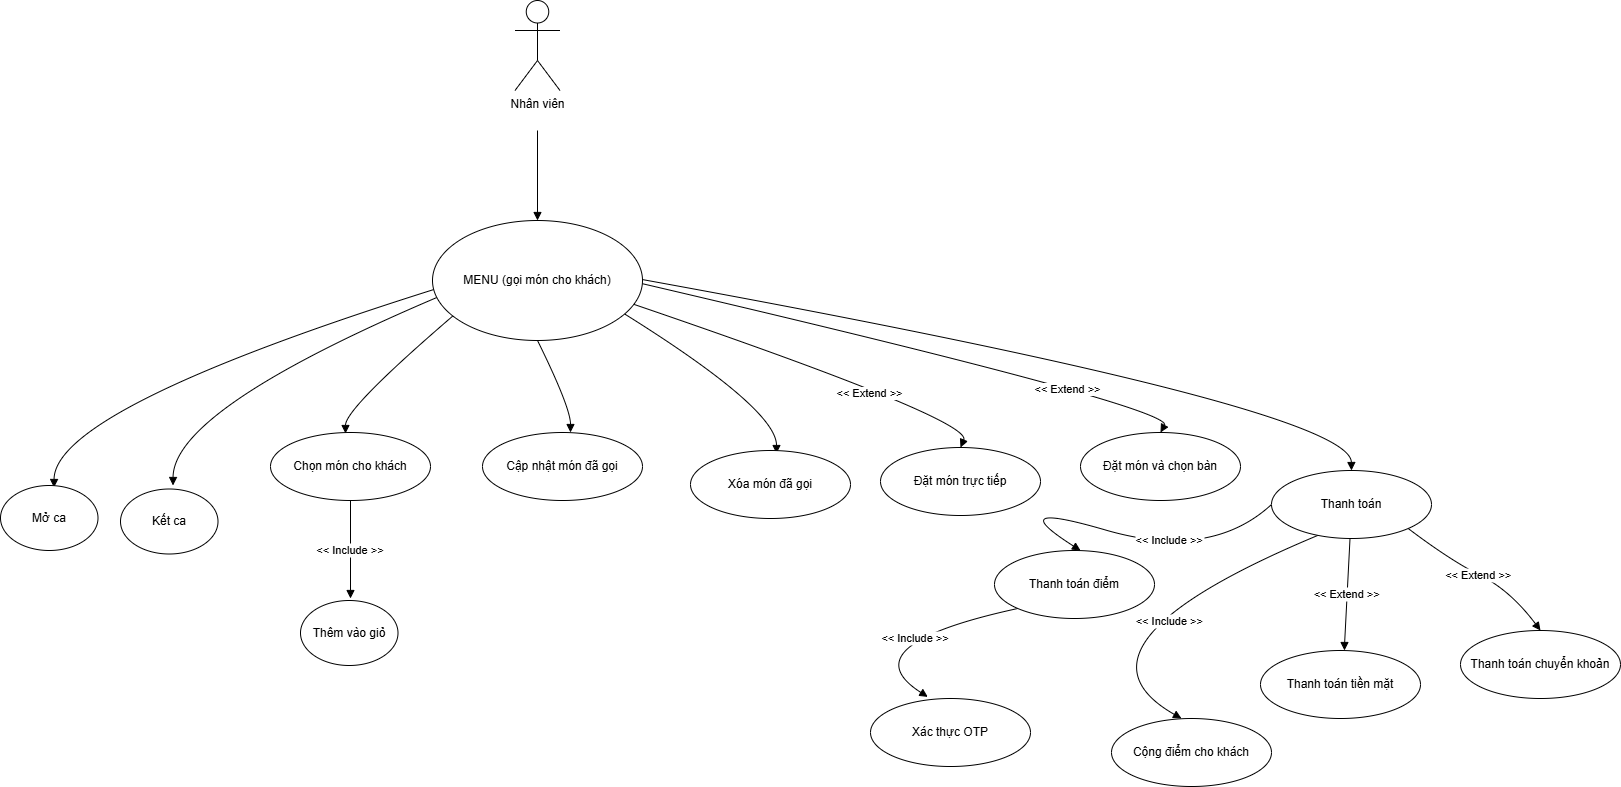

The diagram above was exported from draw.io. Its source (the exported page's mxGraphModel, read from the mxfile embedded in the PNG):
<mxGraphModel dx="1603" dy="2063" grid="1" gridSize="10" guides="1" tooltips="1" connect="1" arrows="1" fold="1" page="1" pageScale="1" pageWidth="850" pageHeight="1100" math="0" shadow="0">
  <root>
    <mxCell id="0" />
    <mxCell id="1" parent="0" />
    <mxCell id="nijOZvq_CYah-HHvwAbL-46" value="" style="curved=1;startArrow=none;endArrow=block;entryX=0.5;entryY=0;rounded=0;entryDx=0;entryDy=0;" edge="1" parent="1" target="nijOZvq_CYah-HHvwAbL-63">
      <mxGeometry relative="1" as="geometry">
        <Array as="points" />
        <mxPoint x="537" y="80" as="sourcePoint" />
        <mxPoint x="536" y="124" as="targetPoint" />
      </mxGeometry>
    </mxCell>
    <mxCell id="nijOZvq_CYah-HHvwAbL-47" value="" style="curved=1;startArrow=none;endArrow=block;exitX=0;exitY=0.63;entryX=0.5;entryY=0;rounded=0;" edge="1" parent="1">
      <mxGeometry relative="1" as="geometry">
        <Array as="points">
          <mxPoint x="54" y="357" />
        </Array>
        <mxPoint x="450.6882644430582" y="233.58489694814148" as="sourcePoint" />
        <mxPoint x="53.5" y="437" as="targetPoint" />
      </mxGeometry>
    </mxCell>
    <mxCell id="nijOZvq_CYah-HHvwAbL-48" value="" style="curved=1;startArrow=none;endArrow=block;exitX=0;exitY=0.67;entryX=0.5;entryY=0;rounded=0;" edge="1" parent="1">
      <mxGeometry relative="1" as="geometry">
        <Array as="points">
          <mxPoint x="173" y="357" />
        </Array>
        <mxPoint x="452.61687538157" y="240.12924685922917" as="sourcePoint" />
        <mxPoint x="172.5" y="435" as="targetPoint" />
      </mxGeometry>
    </mxCell>
    <mxCell id="nijOZvq_CYah-HHvwAbL-49" value="" style="curved=1;startArrow=none;endArrow=block;exitX=0;exitY=0.81;entryX=0.5;entryY=0;rounded=0;" edge="1" parent="1">
      <mxGeometry relative="1" as="geometry">
        <Array as="points">
          <mxPoint x="345" y="357" />
        </Array>
        <mxPoint x="461.0230692311045" y="258.07016227968256" as="sourcePoint" />
        <mxPoint x="345.0000000000002" y="382.99999999999955" as="targetPoint" />
      </mxGeometry>
    </mxCell>
    <mxCell id="nijOZvq_CYah-HHvwAbL-50" value="&lt;&lt; Include &gt;&gt;" style="curved=1;startArrow=none;endArrow=block;exitX=0.5;exitY=1;entryX=0.5;entryY=0;rounded=0;exitDx=0;exitDy=0;" edge="1" parent="1" source="nijOZvq_CYah-HHvwAbL-67">
      <mxGeometry relative="1" as="geometry">
        <Array as="points" />
        <mxPoint x="345.0000000000002" y="557" as="sourcePoint" />
        <mxPoint x="350.0000000000002" y="548" as="targetPoint" />
      </mxGeometry>
    </mxCell>
    <mxCell id="nijOZvq_CYah-HHvwAbL-51" value="" style="curved=1;startArrow=none;endArrow=block;exitX=0.5;exitY=1;entryX=0.5;entryY=0;rounded=0;exitDx=0;exitDy=0;" edge="1" parent="1" source="nijOZvq_CYah-HHvwAbL-63">
      <mxGeometry relative="1" as="geometry">
        <Array as="points">
          <mxPoint x="570" y="357" />
        </Array>
        <mxPoint x="547.5615576301605" y="299.2372075730268" as="sourcePoint" />
        <mxPoint x="570" y="382" as="targetPoint" />
      </mxGeometry>
    </mxCell>
    <mxCell id="nijOZvq_CYah-HHvwAbL-52" value="" style="curved=1;startArrow=none;endArrow=block;exitX=1;exitY=0.79;entryX=0.5;entryY=0;rounded=0;" edge="1" parent="1">
      <mxGeometry relative="1" as="geometry">
        <Array as="points">
          <mxPoint x="776" y="357" />
        </Array>
        <mxPoint x="612.1784504606646" y="256.05500749532393" as="sourcePoint" />
        <mxPoint x="776" y="403" as="targetPoint" />
      </mxGeometry>
    </mxCell>
    <mxCell id="nijOZvq_CYah-HHvwAbL-53" value="" style="curved=1;startArrow=none;endArrow=block;exitX=1;exitY=0.65;entryX=0.5;entryY=0;rounded=0;entryDx=0;entryDy=0;" edge="1" parent="1" target="nijOZvq_CYah-HHvwAbL-72">
      <mxGeometry relative="1" as="geometry">
        <Array as="points">
          <mxPoint x="972" y="369" />
        </Array>
        <mxPoint x="620.2607206499588" y="249.3797351355297" as="sourcePoint" />
        <mxPoint x="958" y="394" as="targetPoint" />
      </mxGeometry>
    </mxCell>
    <mxCell id="nijOZvq_CYah-HHvwAbL-83" value="&amp;lt;&amp;lt; Extend &amp;gt;&amp;gt;" style="edgeLabel;html=1;align=center;verticalAlign=middle;resizable=0;points=[];" vertex="1" connectable="0" parent="nijOZvq_CYah-HHvwAbL-53">
      <mxGeometry x="0.317" y="-8" relative="1" as="geometry">
        <mxPoint as="offset" />
      </mxGeometry>
    </mxCell>
    <mxCell id="nijOZvq_CYah-HHvwAbL-54" value="" style="curved=1;startArrow=none;endArrow=block;exitX=1;exitY=0.6;rounded=0;entryX=0.5;entryY=0;entryDx=0;entryDy=0;" edge="1" parent="1" target="nijOZvq_CYah-HHvwAbL-73">
      <mxGeometry relative="1" as="geometry">
        <Array as="points">
          <mxPoint x="1174" y="357" />
        </Array>
        <mxPoint x="622.4091330735175" y="228.6571822792323" as="sourcePoint" />
        <mxPoint x="1164" y="380" as="targetPoint" />
      </mxGeometry>
    </mxCell>
    <mxCell id="nijOZvq_CYah-HHvwAbL-82" value="&amp;lt;&amp;lt; Extend &amp;gt;&amp;gt;" style="edgeLabel;html=1;align=center;verticalAlign=middle;resizable=0;points=[];" vertex="1" connectable="0" parent="nijOZvq_CYah-HHvwAbL-54">
      <mxGeometry x="0.539" y="-7" relative="1" as="geometry">
        <mxPoint x="-1" y="-1" as="offset" />
      </mxGeometry>
    </mxCell>
    <mxCell id="nijOZvq_CYah-HHvwAbL-55" value="" style="curved=1;startArrow=none;endArrow=block;exitX=1;exitY=0.58;entryX=0.5;entryY=0;rounded=0;entryDx=0;entryDy=0;" edge="1" parent="1" target="nijOZvq_CYah-HHvwAbL-74">
      <mxGeometry relative="1" as="geometry">
        <Array as="points">
          <mxPoint x="1350" y="357" />
        </Array>
        <mxPoint x="622.9400603882459" y="225.61711789213473" as="sourcePoint" />
        <mxPoint x="1349.9999999999995" y="417" as="targetPoint" />
      </mxGeometry>
    </mxCell>
    <mxCell id="nijOZvq_CYah-HHvwAbL-56" value="&lt;&lt; Include &gt;&gt;" style="curved=1;startArrow=none;endArrow=block;exitX=0;exitY=1;rounded=0;entryX=0.462;entryY=-0.013;entryDx=0;entryDy=0;entryPerimeter=0;exitDx=0;exitDy=0;" edge="1" parent="1" source="nijOZvq_CYah-HHvwAbL-77">
      <mxGeometry x="-0.2103" y="7" relative="1" as="geometry">
        <Array as="points">
          <mxPoint x="847" y="595" />
        </Array>
        <mxPoint x="1298.705407140219" y="483.33659414354315" as="sourcePoint" />
        <mxPoint x="927.288" y="646.3880000000004" as="targetPoint" />
        <mxPoint as="offset" />
      </mxGeometry>
    </mxCell>
    <mxCell id="nijOZvq_CYah-HHvwAbL-57" value="&lt;&lt; Include &gt;&gt;" style="curved=1;startArrow=none;endArrow=block;exitX=0.297;exitY=0.947;entryX=0.5;entryY=0;rounded=0;exitDx=0;exitDy=0;exitPerimeter=0;" edge="1" parent="1" source="nijOZvq_CYah-HHvwAbL-74">
      <mxGeometry x="-0.2183" y="22" relative="1" as="geometry">
        <Array as="points">
          <mxPoint x="1053" y="595" />
        </Array>
        <mxPoint x="1301.134948402806" y="490.52332167082113" as="sourcePoint" />
        <mxPoint x="1181" y="668" as="targetPoint" />
        <mxPoint as="offset" />
      </mxGeometry>
    </mxCell>
    <mxCell id="nijOZvq_CYah-HHvwAbL-58" value="&lt;&lt; Extend &gt;&gt;" style="curved=1;startArrow=none;endArrow=block;entryX=0.5;entryY=0;rounded=0;" edge="1" parent="1" source="nijOZvq_CYah-HHvwAbL-74">
      <mxGeometry relative="1" as="geometry">
        <Array as="points">
          <mxPoint x="1344" y="595" />
        </Array>
        <mxPoint x="1347.881693967542" y="522.9576508114437" as="sourcePoint" />
        <mxPoint x="1344" y="600" as="targetPoint" />
      </mxGeometry>
    </mxCell>
    <mxCell id="nijOZvq_CYah-HHvwAbL-59" value="&lt;&lt; Extend &gt;&gt;" style="curved=1;startArrow=none;endArrow=block;exitX=1;exitY=1;rounded=0;exitDx=0;exitDy=0;entryX=0.5;entryY=0;entryDx=0;entryDy=0;" edge="1" parent="1" source="nijOZvq_CYah-HHvwAbL-74" target="nijOZvq_CYah-HHvwAbL-76">
      <mxGeometry relative="1" as="geometry">
        <Array as="points">
          <mxPoint x="1450" y="510" />
          <mxPoint x="1510" y="540" />
        </Array>
        <mxPoint x="1396.6349860758328" y="495.1828924809497" as="sourcePoint" />
        <mxPoint x="1550" y="580" as="targetPoint" />
      </mxGeometry>
    </mxCell>
    <mxCell id="nijOZvq_CYah-HHvwAbL-60" value="Nhân viên&lt;div&gt;&lt;br&gt;&lt;/div&gt;" style="shape=umlActor;verticalLabelPosition=bottom;verticalAlign=top;html=1;outlineConnect=0;" vertex="1" parent="1">
      <mxGeometry x="514.5" y="-50" width="45" height="90" as="geometry" />
    </mxCell>
    <mxCell id="nijOZvq_CYah-HHvwAbL-63" value="MENU (gọi món cho khách)" style="ellipse;whiteSpace=wrap;html=1;" vertex="1" parent="1">
      <mxGeometry x="432" y="170" width="210" height="120" as="geometry" />
    </mxCell>
    <mxCell id="nijOZvq_CYah-HHvwAbL-64" value="Mở ca" style="ellipse;whiteSpace=wrap;html=1;" vertex="1" parent="1">
      <mxGeometry y="435" width="97.5" height="65" as="geometry" />
    </mxCell>
    <mxCell id="nijOZvq_CYah-HHvwAbL-65" value="Kết ca" style="ellipse;whiteSpace=wrap;html=1;" vertex="1" parent="1">
      <mxGeometry x="120" y="438.5" width="97.5" height="65" as="geometry" />
    </mxCell>
    <mxCell id="nijOZvq_CYah-HHvwAbL-67" value="Chọn món cho khách" style="ellipse;whiteSpace=wrap;html=1;" vertex="1" parent="1">
      <mxGeometry x="270" y="382" width="160" height="68" as="geometry" />
    </mxCell>
    <mxCell id="nijOZvq_CYah-HHvwAbL-68" value="Thêm vào giỏ" style="ellipse;whiteSpace=wrap;html=1;" vertex="1" parent="1">
      <mxGeometry x="300" y="550" width="97.5" height="65" as="geometry" />
    </mxCell>
    <mxCell id="nijOZvq_CYah-HHvwAbL-69" value="Cập nhật món đã gọi" style="ellipse;whiteSpace=wrap;html=1;" vertex="1" parent="1">
      <mxGeometry x="482" y="382" width="160" height="68" as="geometry" />
    </mxCell>
    <mxCell id="nijOZvq_CYah-HHvwAbL-70" value="Xóa món đã gọi" style="ellipse;whiteSpace=wrap;html=1;" vertex="1" parent="1">
      <mxGeometry x="690" y="400" width="160" height="68" as="geometry" />
    </mxCell>
    <mxCell id="nijOZvq_CYah-HHvwAbL-72" value="Đặt món trực tiếp" style="ellipse;whiteSpace=wrap;html=1;" vertex="1" parent="1">
      <mxGeometry x="880" y="397" width="160" height="68" as="geometry" />
    </mxCell>
    <mxCell id="nijOZvq_CYah-HHvwAbL-73" value="Đặt món và chọn bàn" style="ellipse;whiteSpace=wrap;html=1;" vertex="1" parent="1">
      <mxGeometry x="1080" y="382" width="160" height="68" as="geometry" />
    </mxCell>
    <mxCell id="nijOZvq_CYah-HHvwAbL-74" value="Thanh toán" style="ellipse;whiteSpace=wrap;html=1;" vertex="1" parent="1">
      <mxGeometry x="1271" y="420" width="160" height="68" as="geometry" />
    </mxCell>
    <mxCell id="nijOZvq_CYah-HHvwAbL-75" value="Thanh toán tiền mặt" style="ellipse;whiteSpace=wrap;html=1;" vertex="1" parent="1">
      <mxGeometry x="1260" y="600" width="160" height="68" as="geometry" />
    </mxCell>
    <mxCell id="nijOZvq_CYah-HHvwAbL-76" value="Thanh toán chuyển khoản" style="ellipse;whiteSpace=wrap;html=1;" vertex="1" parent="1">
      <mxGeometry x="1460" y="580" width="160" height="68" as="geometry" />
    </mxCell>
    <mxCell id="nijOZvq_CYah-HHvwAbL-77" value="Thanh toán điểm" style="ellipse;whiteSpace=wrap;html=1;" vertex="1" parent="1">
      <mxGeometry x="994" y="500" width="160" height="68" as="geometry" />
    </mxCell>
    <mxCell id="nijOZvq_CYah-HHvwAbL-79" value="&lt;&lt; Include &gt;&gt;" style="curved=1;startArrow=none;endArrow=block;exitX=0;exitY=0.5;rounded=0;entryX=0.462;entryY=-0.013;entryDx=0;entryDy=0;entryPerimeter=0;exitDx=0;exitDy=0;" edge="1" parent="1" source="nijOZvq_CYah-HHvwAbL-74">
      <mxGeometry x="-0.3578" y="-8" relative="1" as="geometry">
        <Array as="points">
          <mxPoint x="1210" y="510" />
          <mxPoint x="1000" y="449" />
        </Array>
        <mxPoint x="1300.9999999999973" y="306" as="sourcePoint" />
        <mxPoint x="1080" y="500" as="targetPoint" />
        <mxPoint as="offset" />
      </mxGeometry>
    </mxCell>
    <mxCell id="nijOZvq_CYah-HHvwAbL-80" value="Xác thực OTP" style="ellipse;whiteSpace=wrap;html=1;" vertex="1" parent="1">
      <mxGeometry x="870" y="648" width="160" height="68" as="geometry" />
    </mxCell>
    <mxCell id="nijOZvq_CYah-HHvwAbL-81" value="Cộng điểm cho khách" style="ellipse;whiteSpace=wrap;html=1;" vertex="1" parent="1">
      <mxGeometry x="1111" y="668" width="160" height="68" as="geometry" />
    </mxCell>
  </root>
</mxGraphModel>